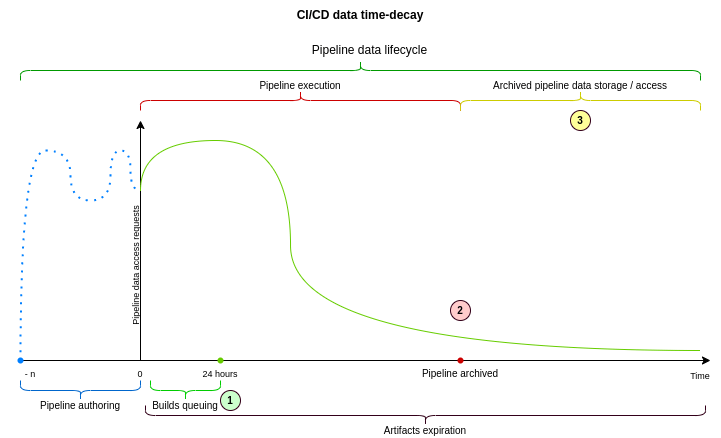

The diagram above was exported from draw.io. Its source (the exported page's mxGraphModel, read from the mxfile embedded in the PNG):
<mxGraphModel dx="881" dy="394" grid="1" gridSize="10" guides="1" tooltips="1" connect="1" arrows="1" fold="1" page="1" pageScale="1" pageWidth="827" pageHeight="1169" math="0" shadow="0">
  <root>
    <mxCell id="0" />
    <mxCell id="1" parent="0" />
    <mxCell id="UdCfJDGhnou7tSPwA1NH-1" value="" style="endArrow=classic;html=1;rounded=0;startArrow=none;" edge="1" parent="1" source="UdCfJDGhnou7tSPwA1NH-29">
      <mxGeometry width="50" height="50" relative="1" as="geometry">
        <mxPoint x="40" y="520" as="sourcePoint" />
        <mxPoint x="730" y="520" as="targetPoint" />
      </mxGeometry>
    </mxCell>
    <mxCell id="UdCfJDGhnou7tSPwA1NH-2" value="" style="endArrow=classic;html=1;rounded=0;" edge="1" parent="1">
      <mxGeometry width="50" height="50" relative="1" as="geometry">
        <mxPoint x="160" y="520" as="sourcePoint" />
        <mxPoint x="160" y="280" as="targetPoint" />
      </mxGeometry>
    </mxCell>
    <mxCell id="UdCfJDGhnou7tSPwA1NH-6" value="" style="endArrow=none;html=1;rounded=0;" edge="1" parent="1">
      <mxGeometry width="50" height="50" relative="1" as="geometry">
        <mxPoint x="40" y="520" as="sourcePoint" />
        <mxPoint x="40" y="520" as="targetPoint" />
      </mxGeometry>
    </mxCell>
    <mxCell id="UdCfJDGhnou7tSPwA1NH-9" value="" style="shape=curlyBracket;whiteSpace=wrap;html=1;rounded=1;flipH=1;size=0.5;rotation=90;fillColor=#00CC66;strokeColor=#0066CC;" vertex="1" parent="1">
      <mxGeometry x="90" y="490" width="20" height="120" as="geometry" />
    </mxCell>
    <mxCell id="UdCfJDGhnou7tSPwA1NH-11" value="&lt;font style=&quot;font-size: 10px&quot;&gt;Pipeline authoring&lt;/font&gt;" style="text;html=1;strokeColor=none;fillColor=none;align=center;verticalAlign=middle;whiteSpace=wrap;rounded=0;" vertex="1" parent="1">
      <mxGeometry x="40" y="560" width="120" height="10" as="geometry" />
    </mxCell>
    <mxCell id="UdCfJDGhnou7tSPwA1NH-14" value="" style="endArrow=none;dashed=1;html=1;dashPattern=1 3;strokeWidth=2;rounded=0;fontSize=10;curved=1;edgeStyle=orthogonalEdgeStyle;strokeColor=#007FFF;" edge="1" parent="1">
      <mxGeometry width="50" height="50" relative="1" as="geometry">
        <mxPoint x="40" y="520" as="sourcePoint" />
        <mxPoint x="160" y="350" as="targetPoint" />
        <Array as="points">
          <mxPoint x="40" y="310" />
          <mxPoint x="90" y="310" />
          <mxPoint x="90" y="360" />
          <mxPoint x="130" y="360" />
          <mxPoint x="130" y="310" />
          <mxPoint x="150" y="310" />
          <mxPoint x="150" y="350" />
        </Array>
      </mxGeometry>
    </mxCell>
    <mxCell id="UdCfJDGhnou7tSPwA1NH-16" value="" style="endArrow=none;html=1;rounded=0;fontSize=10;curved=1;edgeStyle=orthogonalEdgeStyle;strokeColor=#66CC00;" edge="1" parent="1">
      <mxGeometry width="50" height="50" relative="1" as="geometry">
        <mxPoint x="160" y="350" as="sourcePoint" />
        <mxPoint x="720" y="510" as="targetPoint" />
        <Array as="points">
          <mxPoint x="160" y="300" />
          <mxPoint x="310" y="300" />
          <mxPoint x="310" y="510" />
        </Array>
      </mxGeometry>
    </mxCell>
    <mxCell id="UdCfJDGhnou7tSPwA1NH-17" value="" style="shape=curlyBracket;whiteSpace=wrap;html=1;rounded=1;fontSize=10;strokeColor=#CC0000;fillColor=#00CC66;rotation=90;" vertex="1" parent="1">
      <mxGeometry x="310" y="100" width="20" height="320" as="geometry" />
    </mxCell>
    <mxCell id="UdCfJDGhnou7tSPwA1NH-18" value="&lt;font style=&quot;font-size: 10px&quot;&gt;Pipeline execution&lt;/font&gt;" style="text;html=1;strokeColor=none;fillColor=none;align=center;verticalAlign=middle;whiteSpace=wrap;rounded=0;" vertex="1" parent="1">
      <mxGeometry x="260" y="240" width="120" height="10" as="geometry" />
    </mxCell>
    <mxCell id="UdCfJDGhnou7tSPwA1NH-19" value="&lt;font style=&quot;font-size: 9px&quot;&gt;Pipeline data access requests&lt;/font&gt;" style="text;html=1;strokeColor=none;fillColor=none;align=center;verticalAlign=middle;whiteSpace=wrap;rounded=0;fontSize=10;rotation=-90;" vertex="1" parent="1">
      <mxGeometry x="80" y="420" width="150" height="10" as="geometry" />
    </mxCell>
    <mxCell id="UdCfJDGhnou7tSPwA1NH-21" value="&lt;font style=&quot;font-size: 9px&quot;&gt;Time&lt;/font&gt;" style="text;html=1;strokeColor=none;fillColor=none;align=center;verticalAlign=middle;whiteSpace=wrap;rounded=0;fontSize=10;rotation=0;" vertex="1" parent="1">
      <mxGeometry x="700" y="530" width="40" height="10" as="geometry" />
    </mxCell>
    <mxCell id="UdCfJDGhnou7tSPwA1NH-22" value="&lt;font style=&quot;font-size: 9px&quot;&gt;0&lt;/font&gt;" style="text;html=1;strokeColor=none;fillColor=none;align=center;verticalAlign=middle;whiteSpace=wrap;rounded=0;fontSize=10;rotation=0;" vertex="1" parent="1">
      <mxGeometry x="140" y="525" width="40" height="15" as="geometry" />
    </mxCell>
    <mxCell id="UdCfJDGhnou7tSPwA1NH-23" value="&lt;font style=&quot;font-size: 9px&quot;&gt;- n&lt;/font&gt;" style="text;html=1;strokeColor=none;fillColor=none;align=center;verticalAlign=middle;whiteSpace=wrap;rounded=0;fontSize=10;rotation=0;" vertex="1" parent="1">
      <mxGeometry x="30" y="525" width="40" height="15" as="geometry" />
    </mxCell>
    <mxCell id="UdCfJDGhnou7tSPwA1NH-28" value="" style="shape=waypoint;sketch=0;fillStyle=solid;size=6;pointerEvents=1;points=[];fillColor=none;resizable=0;rotatable=0;perimeter=centerPerimeter;snapToPoint=1;fontSize=9;strokeColor=#CC0000;" vertex="1" parent="1">
      <mxGeometry x="460" y="500" width="40" height="40" as="geometry" />
    </mxCell>
    <mxCell id="UdCfJDGhnou7tSPwA1NH-29" value="" style="shape=waypoint;sketch=0;fillStyle=solid;size=6;pointerEvents=1;points=[];fillColor=none;resizable=0;rotatable=0;perimeter=centerPerimeter;snapToPoint=1;fontSize=9;strokeColor=#007FFF;" vertex="1" parent="1">
      <mxGeometry x="20" y="500" width="40" height="40" as="geometry" />
    </mxCell>
    <mxCell id="UdCfJDGhnou7tSPwA1NH-30" value="" style="endArrow=none;html=1;rounded=0;startArrow=none;" edge="1" parent="1" target="UdCfJDGhnou7tSPwA1NH-29">
      <mxGeometry width="50" height="50" relative="1" as="geometry">
        <mxPoint x="40" y="520" as="sourcePoint" />
        <mxPoint x="730" y="520" as="targetPoint" />
      </mxGeometry>
    </mxCell>
    <mxCell id="UdCfJDGhnou7tSPwA1NH-31" value="&lt;font style=&quot;font-size: 10px&quot;&gt;Pipeline archived&lt;/font&gt;" style="text;html=1;strokeColor=none;fillColor=none;align=center;verticalAlign=middle;whiteSpace=wrap;rounded=0;rotation=0;" vertex="1" parent="1">
      <mxGeometry x="435" y="527.5" width="90" height="10" as="geometry" />
    </mxCell>
    <mxCell id="UdCfJDGhnou7tSPwA1NH-32" value="&lt;font style=&quot;font-size: 9px&quot;&gt;24 hours&lt;/font&gt;" style="text;html=1;strokeColor=none;fillColor=none;align=center;verticalAlign=middle;whiteSpace=wrap;rounded=0;fontSize=10;rotation=0;" vertex="1" parent="1">
      <mxGeometry x="220" y="525" width="40" height="15" as="geometry" />
    </mxCell>
    <mxCell id="UdCfJDGhnou7tSPwA1NH-33" value="" style="shape=waypoint;sketch=0;fillStyle=solid;size=6;pointerEvents=1;points=[];fillColor=none;resizable=0;rotatable=0;perimeter=centerPerimeter;snapToPoint=1;fontSize=9;strokeColor=#66CC00;" vertex="1" parent="1">
      <mxGeometry x="220" y="500" width="40" height="40" as="geometry" />
    </mxCell>
    <mxCell id="UdCfJDGhnou7tSPwA1NH-34" style="edgeStyle=orthogonalEdgeStyle;curved=1;rounded=0;orthogonalLoop=1;jettySize=auto;html=1;fontSize=9;strokeColor=#66CC00;" edge="1" parent="1" source="UdCfJDGhnou7tSPwA1NH-33" target="UdCfJDGhnou7tSPwA1NH-33">
      <mxGeometry relative="1" as="geometry" />
    </mxCell>
    <mxCell id="UdCfJDGhnou7tSPwA1NH-35" value="" style="shape=curlyBracket;whiteSpace=wrap;html=1;rounded=1;flipH=1;size=0.5;rotation=90;fillColor=#00CC66;strokeColor=#00CC00;" vertex="1" parent="1">
      <mxGeometry x="195" y="515" width="20" height="70" as="geometry" />
    </mxCell>
    <mxCell id="UdCfJDGhnou7tSPwA1NH-36" value="&lt;font style=&quot;font-size: 10px&quot;&gt;Builds queuing&lt;/font&gt;" style="text;html=1;strokeColor=none;fillColor=none;align=center;verticalAlign=middle;whiteSpace=wrap;rounded=0;" vertex="1" parent="1">
      <mxGeometry x="145" y="560" width="120" height="10" as="geometry" />
    </mxCell>
    <mxCell id="UdCfJDGhnou7tSPwA1NH-37" value="" style="shape=curlyBracket;whiteSpace=wrap;html=1;rounded=1;fontSize=10;strokeColor=#009900;fillColor=#00CC66;rotation=90;" vertex="1" parent="1">
      <mxGeometry x="370" y="-110" width="20" height="680" as="geometry" />
    </mxCell>
    <mxCell id="UdCfJDGhnou7tSPwA1NH-39" value="&lt;font style=&quot;font-size: 12px&quot;&gt;Pipeline data lifecycle&lt;/font&gt;" style="text;html=1;strokeColor=none;fillColor=none;align=center;verticalAlign=middle;whiteSpace=wrap;rounded=0;fontSize=9;" vertex="1" parent="1">
      <mxGeometry x="327.5" y="200" width="122.5" height="20" as="geometry" />
    </mxCell>
    <mxCell id="UdCfJDGhnou7tSPwA1NH-40" value="" style="shape=curlyBracket;whiteSpace=wrap;html=1;rounded=1;fontSize=10;strokeColor=#CCCC00;fillColor=#00CC66;rotation=90;" vertex="1" parent="1">
      <mxGeometry x="590" y="140" width="20" height="240" as="geometry" />
    </mxCell>
    <mxCell id="UdCfJDGhnou7tSPwA1NH-41" value="&lt;font style=&quot;font-size: 10px&quot;&gt;Archived pipeline data storage / access&lt;/font&gt;" style="text;html=1;strokeColor=none;fillColor=none;align=center;verticalAlign=middle;whiteSpace=wrap;rounded=0;" vertex="1" parent="1">
      <mxGeometry x="510" y="240" width="180" height="10" as="geometry" />
    </mxCell>
    <mxCell id="UdCfJDGhnou7tSPwA1NH-42" value="" style="shape=curlyBracket;whiteSpace=wrap;html=1;rounded=1;flipH=1;size=0.5;rotation=90;fillColor=#00CC66;strokeColor=#33001A;" vertex="1" parent="1">
      <mxGeometry x="435" y="295" width="20" height="560" as="geometry" />
    </mxCell>
    <mxCell id="UdCfJDGhnou7tSPwA1NH-44" value="&lt;font style=&quot;font-size: 10px&quot;&gt;Artifacts expiration&lt;/font&gt;" style="text;html=1;strokeColor=none;fillColor=none;align=center;verticalAlign=middle;whiteSpace=wrap;rounded=0;" vertex="1" parent="1">
      <mxGeometry x="385" y="585" width="120" height="10" as="geometry" />
    </mxCell>
    <mxCell id="UdCfJDGhnou7tSPwA1NH-45" value="&lt;b&gt;CI/CD data time-decay&lt;/b&gt;" style="text;html=1;strokeColor=none;fillColor=none;align=center;verticalAlign=middle;whiteSpace=wrap;rounded=0;fontSize=12;" vertex="1" parent="1">
      <mxGeometry x="290" y="160" width="180" height="30" as="geometry" />
    </mxCell>
    <mxCell id="UdCfJDGhnou7tSPwA1NH-47" value="&lt;font style=&quot;font-size: 10px&quot;&gt;&lt;b&gt;1&lt;/b&gt;&lt;/font&gt;" style="ellipse;whiteSpace=wrap;html=1;aspect=fixed;fontSize=12;strokeColor=#33001A;fillColor=#CCFFCC;" vertex="1" parent="1">
      <mxGeometry x="240" y="550" width="20" height="20" as="geometry" />
    </mxCell>
    <mxCell id="UdCfJDGhnou7tSPwA1NH-49" value="&lt;font style=&quot;font-size: 10px&quot;&gt;&lt;b&gt;2&lt;/b&gt;&lt;/font&gt;" style="ellipse;whiteSpace=wrap;html=1;aspect=fixed;fontSize=12;strokeColor=#33001A;fillColor=#FFCCCC;" vertex="1" parent="1">
      <mxGeometry x="470" y="460" width="20" height="20" as="geometry" />
    </mxCell>
    <mxCell id="UdCfJDGhnou7tSPwA1NH-51" value="&lt;font style=&quot;font-size: 10px&quot;&gt;&lt;b&gt;3&lt;/b&gt;&lt;/font&gt;" style="ellipse;whiteSpace=wrap;html=1;aspect=fixed;fontSize=12;strokeColor=#33001A;fillColor=#FFFF99;" vertex="1" parent="1">
      <mxGeometry x="590" y="270" width="20" height="20" as="geometry" />
    </mxCell>
  </root>
</mxGraphModel>